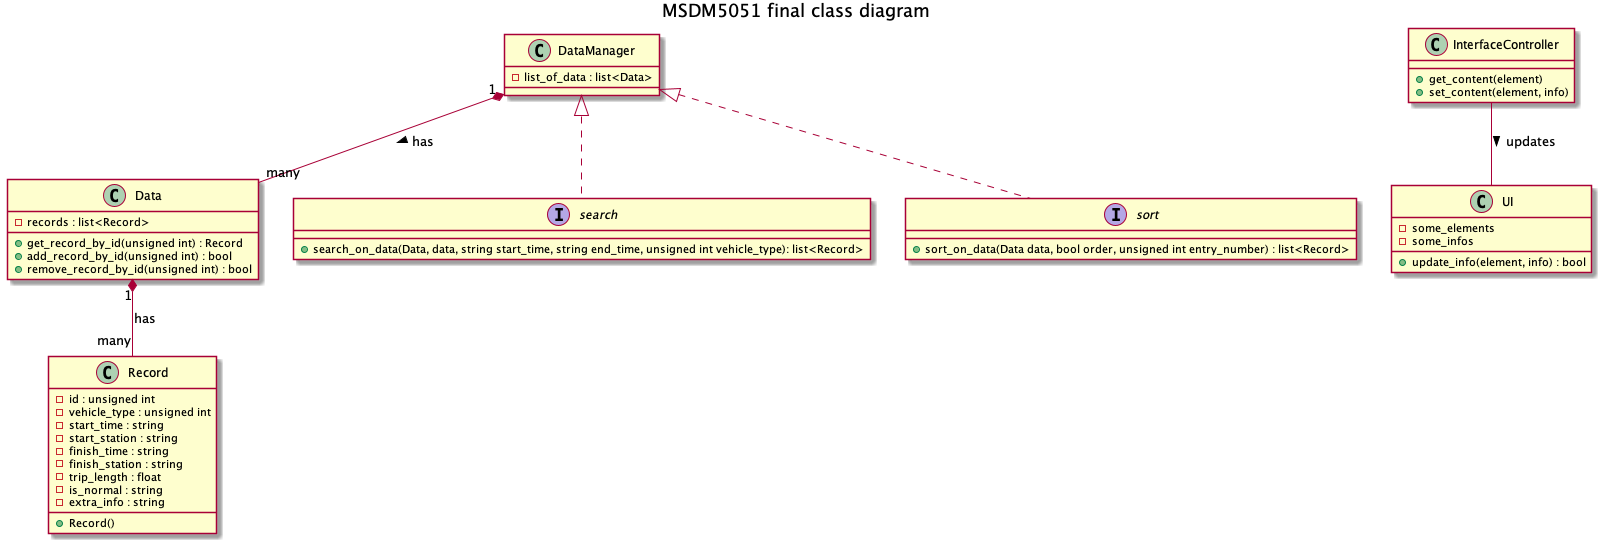

The diagram above was rendered by PlantUML. Its source (embedded in the PNG):
@startuml MSDM5051 final class diagram
title MSDM5051 final class diagram

class Record {
   - id : unsigned int
   - vehicle_type : unsigned int
   - start_time : string
   - start_station : string
   - finish_time : string
   - finish_station : string
   - trip_length : float
   - is_normal : string
   - extra_info : string
   + Record()
}

class Data {
   - records : list<Record>
   + get_record_by_id(unsigned int) : Record
   + add_record_by_id(unsigned int) : bool
   + remove_record_by_id(unsigned int) : bool
}

class DataManager {
   - list_of_data : list<Data>
}

interface search{
   + search_on_data(Data, data, string start_time, string end_time, unsigned int vehicle_type): list<Record>
} 

interface sort {
   + sort_on_data(Data data, bool order, unsigned int entry_number) : list<Record>
}

class InterfaceController {
   + get_content(element)
   + set_content(element, info)
}

class UI {
   - some_elements
   - some_infos
   + update_info(element, info) : bool
}

Data "1" *-- "many" Record : has
InterfaceController -- UI : > updates
DataManager "1" *-- "many" Data : > has
DataManager <|.. search
DataManager <|.. sort
@enduml